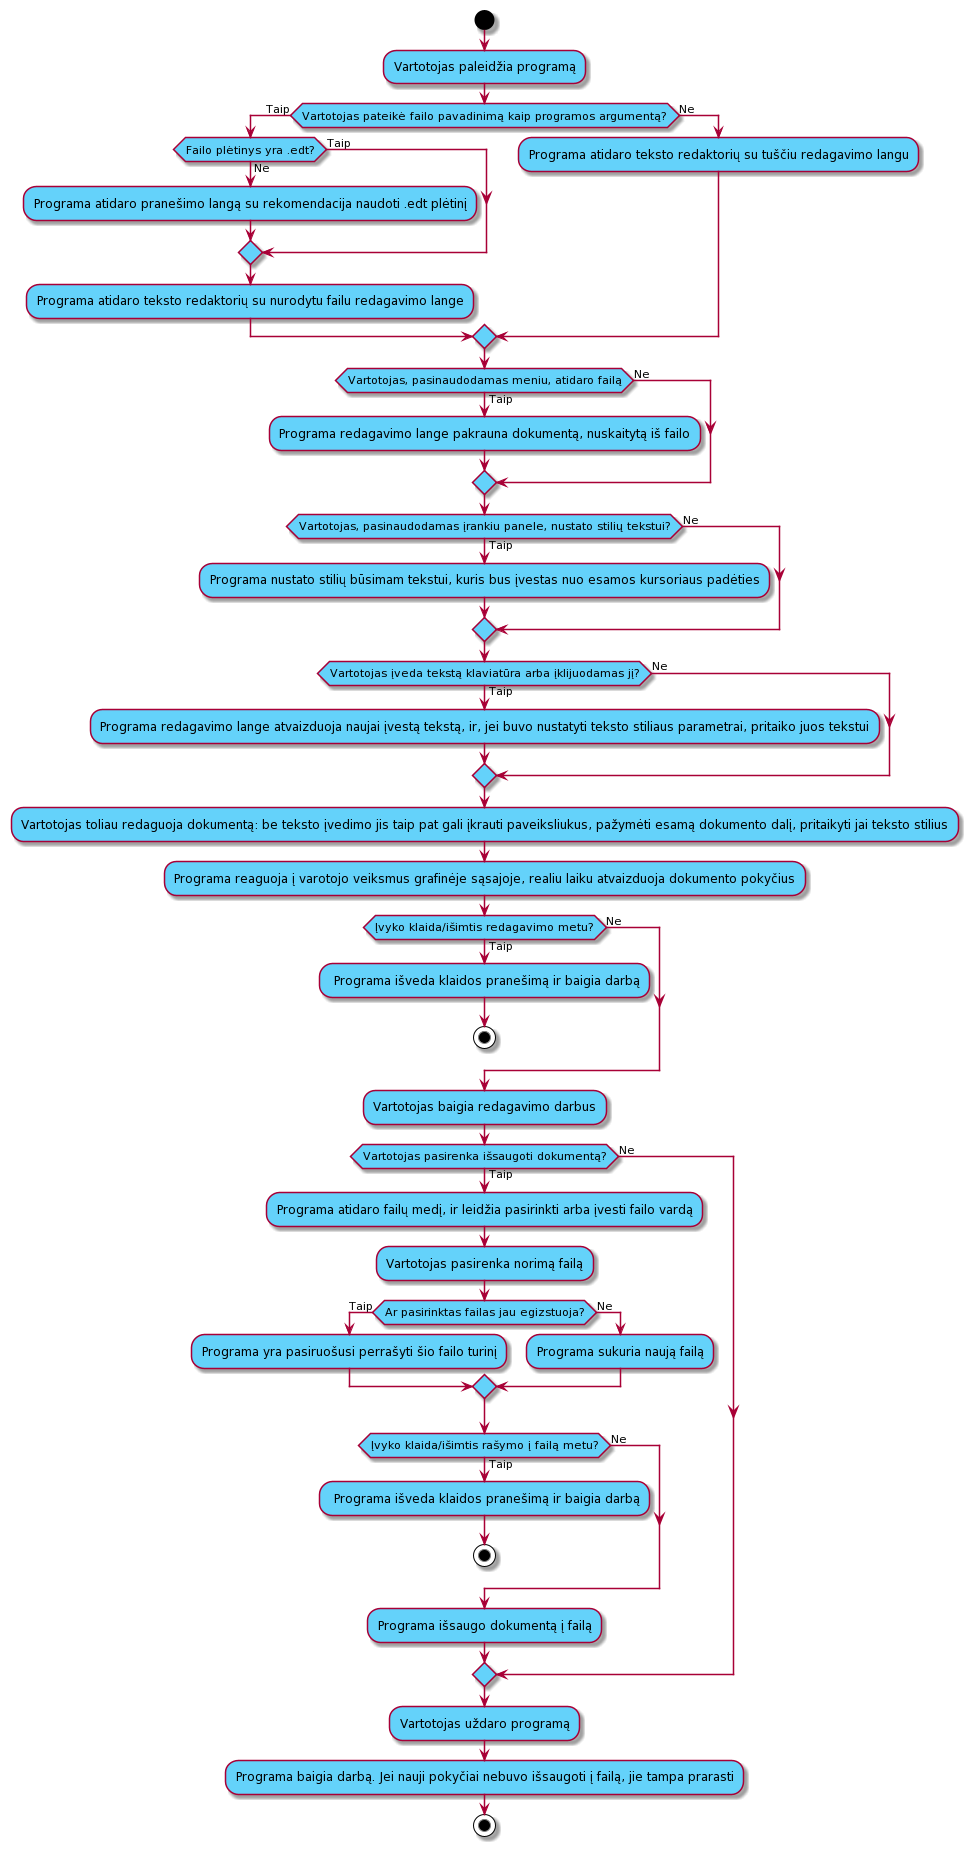

The diagram above was rendered by PlantUML. Its source (embedded in the PNG):
@startuml
start

#64d2fa:Vartotojas paleidžia programą;

#64d2fa:if (Vartotojas pateikė failo pavadinimą kaip programos argumentą?) then (Taip)
    #64d2fa:if (Failo plėtinys yra .edt?) then (Taip)
    else (Ne)
    #64d2fa:Programa atidaro pranešimo langą su rekomendacija naudoti .edt plėtinį;
    endif
#64d2fa:Programa atidaro teksto redaktorių su nurodytu failu redagavimo lange;
else (Ne)
#64d2fa:Programa atidaro teksto redaktorių su tuščiu redagavimo langu;
endif

#64d2fa:if (Vartotojas, pasinaudodamas meniu, atidaro failą) then (Taip)
#64d2fa:Programa redagavimo lange pakrauna dokumentą, nuskaitytą iš failo;
else (Ne)
endif

#64d2fa:if (Vartotojas, pasinaudodamas įrankiu panele, nustato stilių tekstui?) then (Taip)
#64d2fa:Programa nustato stilių būsimam tekstui, kuris bus įvestas nuo esamos kursoriaus padėties;
else (Ne)
endif

#64d2fa:if (Vartotojas įveda tekstą klaviatūra arba įklijuodamas jį?) then (Taip)
#64d2fa:Programa redagavimo lange atvaizduoja naujai įvestą tekstą, ir, jei buvo nustatyti teksto stiliaus parametrai, pritaiko juos tekstui;
else (Ne)
endif

#64d2fa:Vartotojas toliau redaguoja dokumentą: be teksto įvedimo jis taip pat gali įkrauti paveiksliukus, pažymėti esamą dokumento dalį, pritaikyti jai teksto stilius;
#64d2fa:Programa reaguoja į varotojo veiksmus grafinėje sąsajoje, realiu laiku atvaizduoja dokumento pokyčius;

#64d2fa:if (Įvyko klaida/išimtis redagavimo metu?) then (Taip)
#64d2fa: Programa išveda klaidos pranešimą ir baigia darbą;
stop
else (Ne)
endif

#64d2fa:Vartotojas baigia redagavimo darbus;

#64d2fa:if (Vartotojas pasirenka išsaugoti dokumentą?) then (Taip)
#64d2fa:Programa atidaro failų medį, ir leidžia pasirinkti arba įvesti failo vardą;
#64d2fa:Vartotojas pasirenka norimą failą;

#64d2fa:if (Ar pasirinktas failas jau egizstuoja?) then (Taip)
#64d2fa:Programa yra pasiruošusi perrašyti šio failo turinį;
else (Ne)
#64d2fa:Programa sukuria naują failą;
endif

#64d2fa:if (Įvyko klaida/išimtis rašymo į failą metu?) then (Taip)
#64d2fa: Programa išveda klaidos pranešimą ir baigia darbą;
stop
else (Ne)
endif

#64d2fa:Programa išsaugo dokumentą į failą;
else (Ne)
endif

#64d2fa:Vartotojas uždaro programą;
#64d2fa:Programa baigia darbą. Jei nauji pokyčiai nebuvo išsaugoti į failą, jie tampa prarasti;

stop
@enduml